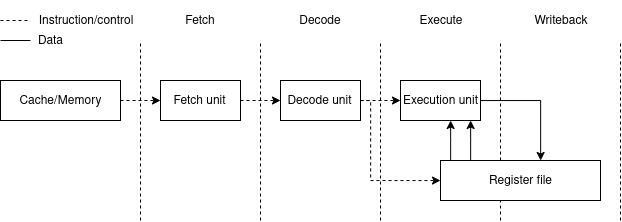

The diagram above was exported from draw.io. Its source (the exported page's mxGraphModel, read from the mxfile embedded in the PNG):
<mxGraphModel dx="1807" dy="549" grid="1" gridSize="10" guides="1" tooltips="1" connect="1" arrows="1" fold="1" page="1" pageScale="1" pageWidth="850" pageHeight="1100" math="0" shadow="0">
  <root>
    <mxCell id="0" />
    <mxCell id="1" parent="0" />
    <mxCell id="NWvMEXJvlzPBHTFv_T4O-14" value="" style="endArrow=none;dashed=1;html=1;strokeColor=#000000;" edge="1" parent="1">
      <mxGeometry width="50" height="50" relative="1" as="geometry">
        <mxPoint x="420" y="300" as="sourcePoint" />
        <mxPoint x="420" y="120" as="targetPoint" />
      </mxGeometry>
    </mxCell>
    <mxCell id="NWvMEXJvlzPBHTFv_T4O-1" value="Fetch unit" style="rounded=0;whiteSpace=wrap;html=1;" vertex="1" parent="1">
      <mxGeometry x="80" y="160" width="80" height="40" as="geometry" />
    </mxCell>
    <mxCell id="NWvMEXJvlzPBHTFv_T4O-2" value="Decode unit" style="rounded=0;whiteSpace=wrap;html=1;" vertex="1" parent="1">
      <mxGeometry x="200" y="160" width="80" height="40" as="geometry" />
    </mxCell>
    <mxCell id="NWvMEXJvlzPBHTFv_T4O-3" value="Execution unit" style="rounded=0;whiteSpace=wrap;html=1;" vertex="1" parent="1">
      <mxGeometry x="320" y="160" width="80" height="40" as="geometry" />
    </mxCell>
    <mxCell id="NWvMEXJvlzPBHTFv_T4O-4" value="Register file" style="rounded=0;whiteSpace=wrap;html=1;" vertex="1" parent="1">
      <mxGeometry x="360" y="240" width="160" height="40" as="geometry" />
    </mxCell>
    <mxCell id="NWvMEXJvlzPBHTFv_T4O-6" value="" style="endArrow=classic;html=1;edgeStyle=orthogonalEdgeStyle;strokeColor=#000000;rounded=0;" edge="1" parent="1" source="NWvMEXJvlzPBHTFv_T4O-4" target="NWvMEXJvlzPBHTFv_T4O-3">
      <mxGeometry width="50" height="50" relative="1" as="geometry">
        <mxPoint x="150" y="400" as="sourcePoint" />
        <mxPoint x="200" y="350" as="targetPoint" />
        <Array as="points">
          <mxPoint x="390" y="220" />
          <mxPoint x="390" y="220" />
        </Array>
      </mxGeometry>
    </mxCell>
    <mxCell id="NWvMEXJvlzPBHTFv_T4O-7" value="" style="endArrow=classic;html=1;edgeStyle=orthogonalEdgeStyle;rounded=0;" edge="1" parent="1" source="NWvMEXJvlzPBHTFv_T4O-4" target="NWvMEXJvlzPBHTFv_T4O-3">
      <mxGeometry width="50" height="50" relative="1" as="geometry">
        <mxPoint x="475" y="250" as="sourcePoint" />
        <mxPoint x="445" y="210" as="targetPoint" />
        <Array as="points">
          <mxPoint x="370" y="220" />
          <mxPoint x="370" y="220" />
        </Array>
      </mxGeometry>
    </mxCell>
    <mxCell id="NWvMEXJvlzPBHTFv_T4O-8" value="" style="endArrow=classic;html=1;edgeStyle=orthogonalEdgeStyle;strokeColor=#000000;rounded=0;dashed=1;" edge="1" parent="1" source="NWvMEXJvlzPBHTFv_T4O-1" target="NWvMEXJvlzPBHTFv_T4O-2">
      <mxGeometry width="50" height="50" relative="1" as="geometry">
        <mxPoint x="430" y="279.8275862068965" as="sourcePoint" />
        <mxPoint x="399.8620689655172" y="210" as="targetPoint" />
        <Array as="points">
          <mxPoint x="150" y="180" />
          <mxPoint x="150" y="180" />
        </Array>
      </mxGeometry>
    </mxCell>
    <mxCell id="NWvMEXJvlzPBHTFv_T4O-9" value="" style="endArrow=classic;html=1;edgeStyle=orthogonalEdgeStyle;strokeColor=#000000;rounded=0;dashed=1;" edge="1" parent="1" source="NWvMEXJvlzPBHTFv_T4O-2" target="NWvMEXJvlzPBHTFv_T4O-3">
      <mxGeometry width="50" height="50" relative="1" as="geometry">
        <mxPoint x="170" y="190" as="sourcePoint" />
        <mxPoint x="210" y="190" as="targetPoint" />
        <Array as="points" />
      </mxGeometry>
    </mxCell>
    <mxCell id="NWvMEXJvlzPBHTFv_T4O-10" value="" style="endArrow=classic;html=1;edgeStyle=orthogonalEdgeStyle;strokeColor=#000000;rounded=0;dashed=1;" edge="1" parent="1" source="NWvMEXJvlzPBHTFv_T4O-2" target="NWvMEXJvlzPBHTFv_T4O-4">
      <mxGeometry width="50" height="50" relative="1" as="geometry">
        <mxPoint x="330" y="190" as="sourcePoint" />
        <mxPoint x="370" y="190" as="targetPoint" />
        <Array as="points">
          <mxPoint x="290" y="180" />
          <mxPoint x="290" y="260" />
        </Array>
      </mxGeometry>
    </mxCell>
    <mxCell id="NWvMEXJvlzPBHTFv_T4O-11" value="" style="endArrow=none;dashed=1;html=1;strokeColor=#000000;" edge="1" parent="1">
      <mxGeometry width="50" height="50" relative="1" as="geometry">
        <mxPoint x="180" y="300" as="sourcePoint" />
        <mxPoint x="180" y="120" as="targetPoint" />
      </mxGeometry>
    </mxCell>
    <mxCell id="NWvMEXJvlzPBHTFv_T4O-12" value="" style="endArrow=classic;html=1;edgeStyle=orthogonalEdgeStyle;strokeColor=#000000;rounded=0;" edge="1" parent="1" source="NWvMEXJvlzPBHTFv_T4O-3" target="NWvMEXJvlzPBHTFv_T4O-4">
      <mxGeometry width="50" height="50" relative="1" as="geometry">
        <mxPoint x="540" y="170" as="sourcePoint" />
        <mxPoint x="520" y="170" as="targetPoint" />
        <Array as="points">
          <mxPoint x="460" y="180" />
        </Array>
      </mxGeometry>
    </mxCell>
    <mxCell id="NWvMEXJvlzPBHTFv_T4O-13" value="" style="endArrow=none;dashed=1;html=1;strokeColor=#000000;" edge="1" parent="1">
      <mxGeometry width="50" height="50" relative="1" as="geometry">
        <mxPoint x="300" y="300" as="sourcePoint" />
        <mxPoint x="300" y="120" as="targetPoint" />
      </mxGeometry>
    </mxCell>
    <mxCell id="NWvMEXJvlzPBHTFv_T4O-16" value="" style="endArrow=none;dashed=1;html=1;strokeColor=#000000;" edge="1" parent="1">
      <mxGeometry width="50" height="50" relative="1" as="geometry">
        <mxPoint x="540" y="300" as="sourcePoint" />
        <mxPoint x="540" y="120" as="targetPoint" />
      </mxGeometry>
    </mxCell>
    <mxCell id="NWvMEXJvlzPBHTFv_T4O-17" value="Cache/Memory" style="rounded=0;whiteSpace=wrap;html=1;" vertex="1" parent="1">
      <mxGeometry x="-80" y="160" width="120" height="40" as="geometry" />
    </mxCell>
    <mxCell id="NWvMEXJvlzPBHTFv_T4O-18" value="" style="endArrow=classic;html=1;edgeStyle=orthogonalEdgeStyle;strokeColor=#000000;rounded=0;dashed=1;" edge="1" parent="1" source="NWvMEXJvlzPBHTFv_T4O-17" target="NWvMEXJvlzPBHTFv_T4O-1">
      <mxGeometry width="50" height="50" relative="1" as="geometry">
        <mxPoint x="170.00000000000023" y="190" as="sourcePoint" />
        <mxPoint x="209.99999999999977" y="190" as="targetPoint" />
        <Array as="points" />
      </mxGeometry>
    </mxCell>
    <mxCell id="NWvMEXJvlzPBHTFv_T4O-19" value="" style="endArrow=none;dashed=1;html=1;strokeColor=#000000;" edge="1" parent="1">
      <mxGeometry width="50" height="50" relative="1" as="geometry">
        <mxPoint x="59.99999999999977" y="300" as="sourcePoint" />
        <mxPoint x="59.99999999999977" y="120" as="targetPoint" />
      </mxGeometry>
    </mxCell>
    <mxCell id="NWvMEXJvlzPBHTFv_T4O-20" value="Fetch" style="text;html=1;strokeColor=none;fillColor=none;align=center;verticalAlign=middle;whiteSpace=wrap;rounded=0;" vertex="1" parent="1">
      <mxGeometry x="80" y="80" width="80" height="40" as="geometry" />
    </mxCell>
    <mxCell id="NWvMEXJvlzPBHTFv_T4O-21" value="Decode" style="text;html=1;strokeColor=none;fillColor=none;align=center;verticalAlign=middle;whiteSpace=wrap;rounded=0;" vertex="1" parent="1">
      <mxGeometry x="200" y="80" width="80" height="40" as="geometry" />
    </mxCell>
    <mxCell id="NWvMEXJvlzPBHTFv_T4O-22" value="Execute" style="text;html=1;strokeColor=none;fillColor=none;align=center;verticalAlign=middle;whiteSpace=wrap;rounded=0;" vertex="1" parent="1">
      <mxGeometry x="320" y="80" width="80" height="40" as="geometry" />
    </mxCell>
    <mxCell id="NWvMEXJvlzPBHTFv_T4O-23" value="Writeback" style="text;html=1;strokeColor=none;fillColor=none;align=center;verticalAlign=middle;whiteSpace=wrap;rounded=0;" vertex="1" parent="1">
      <mxGeometry x="440" y="80" width="80" height="40" as="geometry" />
    </mxCell>
    <mxCell id="NWvMEXJvlzPBHTFv_T4O-24" value="" style="endArrow=none;dashed=1;html=1;strokeColor=#000000;" edge="1" parent="1">
      <mxGeometry width="50" height="50" relative="1" as="geometry">
        <mxPoint x="-80" y="100" as="sourcePoint" />
        <mxPoint x="-50" y="100" as="targetPoint" />
      </mxGeometry>
    </mxCell>
    <mxCell id="NWvMEXJvlzPBHTFv_T4O-25" value="Instruction/control" style="text;html=1;strokeColor=none;fillColor=none;align=center;verticalAlign=middle;whiteSpace=wrap;rounded=0;" vertex="1" parent="1">
      <mxGeometry x="-40" y="90" width="90" height="20" as="geometry" />
    </mxCell>
    <mxCell id="NWvMEXJvlzPBHTFv_T4O-26" value="" style="endArrow=none;html=1;strokeColor=#000000;" edge="1" parent="1">
      <mxGeometry width="50" height="50" relative="1" as="geometry">
        <mxPoint x="-80" y="120" as="sourcePoint" />
        <mxPoint x="-50" y="120" as="targetPoint" />
      </mxGeometry>
    </mxCell>
    <mxCell id="NWvMEXJvlzPBHTFv_T4O-27" value="Data" style="text;html=1;align=center;verticalAlign=middle;resizable=0;points=[];;labelBackgroundColor=#ffffff;" vertex="1" connectable="0" parent="NWvMEXJvlzPBHTFv_T4O-26">
      <mxGeometry x="0.5016" relative="1" as="geometry">
        <mxPoint x="27.5" as="offset" />
      </mxGeometry>
    </mxCell>
  </root>
</mxGraphModel>